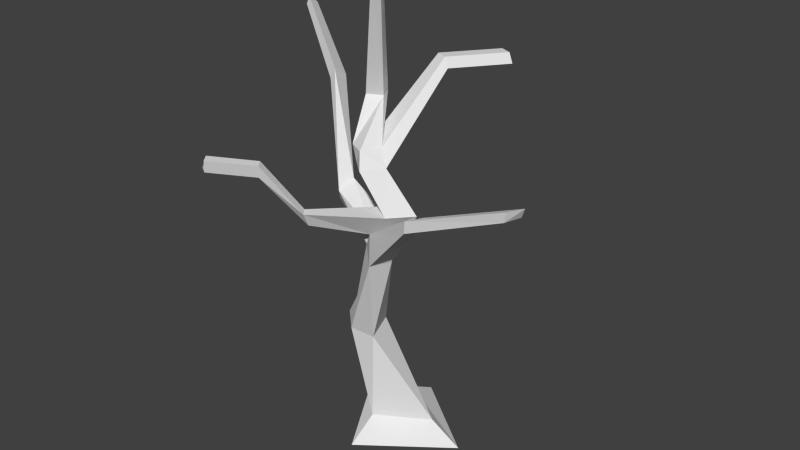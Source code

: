 # Source: Trunk3.blend  (saved by Blender 2.74.0; exported with 4.5.12 LTS)
import bpy
from mathutils import Matrix  # noqa: F401  (used for matrix-valued properties, if any)

bpy.ops.wm.read_factory_settings(use_empty=True)
scene = bpy.context.scene
scene.name = 'Scene'

# ---- collections
col_collection_1 = bpy.data.collections.new('Collection 1'); scene.collection.children.link(col_collection_1)

# ---- world
world_world = bpy.data.worlds.new('World'); scene.world = world_world
world_world.color = (0.05088, 0.05088, 0.05088)
world_world.use_sun_shadow = False
world_world.sun_shadow_jitter_overblur = 0.0
world_world.cycles.sampling_method = 'MANUAL'
world_world.cycles.sample_map_resolution = 256

# ---- meshes
me_circle = bpy.data.meshes.new('Circle')
me_circle.from_pydata([(1.232e-08, 0.263, 0.1616), (-0.263, -2.079e-08, 0.1616), (3.531e-08, -0.263, 0.1616), (0.429, -6.157e-09, 0.1616), (-0.09225, 0.02467, 0.9437), (-0.3881, -0.09326, 0.9437), (-0.2032, -0.2787, 0.9437), (0.02568, -0.2712, 0.9437), (0.5237, -0.3457, 2.211), (0.1074, -0.1905, 2.336), (0.244, -0.3585, 2.211), (0.3685, -0.5158, 2.211), (9.991e-09, 0.5278, 0.004969), (-0.231, -2.911e-08, 0.004969), (5.613e-08, -0.5278, 0.004969), (0.7017, 2.555e-10, 0.004969), (-0.1813, 0.1713, 2.872), (-0.3053, 0.1091, 2.872), (-0.2431, -0.0149, 2.872), (-0.1192, 0.04729, 2.872), (0.1223, -0.2321, 3.95), (0.0652, -0.2563, 3.95), (0.08938, -0.3134, 3.95), (0.1465, -0.2892, 3.95), (0.1554, -0.2499, 2.452), (0.04172, -0.4186, 2.452), (-0.08935, -0.3032, 2.452), (-0.01328, -0.1362, 2.452), (0.2113, -0.2514, 1.707), (0.1502, -0.449, 1.707), (0.07404, -0.3865, 1.855), (0.1065, -0.1903, 1.855), (0.1814, -0.4722, 2.004), (0.1277, -0.3799, 1.984), (0.1852, -0.2017, 1.984), (0.2722, -0.2924, 1.835), (-0.03439, -0.3268, 2.561), (-0.1717, -0.2509, 2.561), (-0.1272, -0.08498, 2.561), (0.04011, -0.1595, 2.561), (-0.1292, -0.8264, 2.247), (-0.07389, -0.8963, 2.247), (-0.09193, -0.8317, 2.13), (-0.1571, -0.7906, 2.13), (-0.1292, -0.8264, 2.247), (-0.07389, -0.8963, 2.247), (-0.09193, -0.8317, 2.13), (-0.1571, -0.7906, 2.13), (-0.1292, -0.8264, 2.247), (-0.07389, -0.8963, 2.247), (-0.09193, -0.8317, 2.13), (-0.1571, -0.7906, 2.13), (-0.3778, -1.001, 2.615), (-0.3224, -1.071, 2.615), (-0.3474, -1.053, 2.513), (-0.4205, -1.006, 2.513), (-0.6287, -1.279, 2.68), (-0.5734, -1.349, 2.68), (-0.5983, -1.331, 2.578), (-0.6715, -1.284, 2.578), (-0.3436, -0.2226, 2.052), (-0.317, -0.09007, 2.144), (-0.2997, -0.2779, 2.142), (-0.2525, -0.1575, 2.225), (-0.5858, -0.03287, 2.922), (-0.5612, 0.1155, 2.922), (-0.5453, -0.02788, 3.019), (-0.9616, 0.1205, 3.402), (-0.9449, 0.2218, 3.402), (-0.934, 0.1239, 3.468), (0.1828, 0.4354, 3.046), (0.08404, 0.502, 3.046), (0.01734, 0.532, 3.11), (0.1153, 0.4883, 3.11), (0.4465, 0.9064, 3.018), (0.3478, 0.9729, 3.018), (0.2811, 1.003, 3.082), (0.3791, 0.9593, 3.082), (0.6891, -0.5086, 2.231), (0.6478, -0.6421, 2.231), (0.669, -0.6578, 2.342), (0.7303, -0.5363, 2.342), (0.6891, -0.5086, 2.231), (0.6478, -0.6421, 2.231), (0.669, -0.6578, 2.342), (0.7303, -0.5363, 2.342), (0.6891, -0.5086, 2.231), (0.6478, -0.6421, 2.231), (0.669, -0.6578, 2.342), (0.7303, -0.5363, 2.342), (1.365, -0.2675, 2.445), (1.322, -0.4079, 2.445), (1.344, -0.4245, 2.536), (1.409, -0.2967, 2.536)], [], [(4, 7, 3), (7, 6, 2), (6, 5, 1), (1, 5, 4), (8, 11, 32), (32, 42, 43), (10, 9, 34), (34, 9, 8), (15, 12, 0), (2, 14, 15), (1, 13, 14), (12, 13, 1), (39, 16, 19), (19, 18, 37), (18, 17, 38), (38, 17, 16), (20, 23, 19), (19, 23, 22), (18, 22, 21), (21, 20, 16), (10, 9, 8), (9, 27, 24), (26, 27, 9), (25, 26, 10), (24, 25, 11), (31, 28, 4), (6, 30, 31), (29, 30, 6), (28, 29, 7), (31, 34, 35), (33, 34, 63), (32, 33, 30), (32, 80, 81), (38, 39, 73), (37, 38, 27), (36, 37, 26), (24, 39, 36), (42, 46, 47), (33, 43, 40), (32, 11, 41), (11, 10, 40), (46, 50, 51), (43, 47, 44), (41, 45, 46), (40, 44, 45), (51, 50, 54), (47, 51, 48), (45, 49, 50), (44, 48, 49), (55, 54, 58), (48, 51, 55), (49, 53, 54), (48, 52, 53), (58, 57, 56), (55, 59, 56), (53, 57, 58), (53, 52, 56), (66, 65, 68), (31, 61, 63), (30, 33, 62), (31, 30, 60), (65, 66, 63), (62, 63, 66), (62, 66, 64), (61, 60, 64), (68, 67, 69), (66, 69, 67), (65, 64, 67), (73, 77, 76), (38, 72, 71), (27, 71, 70), (39, 24, 70), (75, 76, 77), (71, 72, 76), (71, 75, 74), (73, 70, 74), (80, 84, 85), (32, 29, 79), (29, 28, 78), (35, 81, 78), (84, 88, 89), (79, 83, 84), (78, 82, 83), (81, 85, 82), (89, 88, 92), (83, 87, 88), (82, 86, 87), (85, 89, 86), (93, 92, 91), (88, 87, 91), (86, 90, 91), (89, 93, 90), (0, 4, 3), (3, 7, 2), (2, 6, 1), (0, 1, 4), (35, 8, 32), (33, 32, 43), (33, 10, 34), (35, 34, 8), (3, 15, 0), (3, 2, 15), (2, 1, 14), (0, 12, 1), (36, 39, 19), (36, 19, 37), (37, 18, 38), (39, 38, 16), (16, 20, 19), (18, 19, 22), (17, 18, 21), (17, 21, 16), (11, 10, 8), (8, 9, 24), (10, 26, 9), (11, 25, 10), (8, 24, 11), (5, 31, 4), (5, 6, 31), (7, 29, 6), (4, 28, 7), (28, 31, 35), (62, 33, 63), (29, 32, 30), (35, 32, 81), (72, 38, 73), (26, 37, 27), (25, 36, 26), (25, 24, 36), (43, 42, 47), (10, 33, 40), (42, 32, 41), (41, 11, 40), (47, 46, 51), (40, 43, 44), (42, 41, 46), (41, 40, 45), (55, 51, 54), (44, 47, 48), (46, 45, 50), (45, 44, 49), (59, 55, 58), (52, 48, 55), (50, 49, 54), (49, 48, 53), (59, 58, 56), (52, 55, 56), (54, 53, 58), (57, 53, 56), (69, 66, 68), (34, 31, 63), (60, 30, 62), (61, 31, 60), (61, 65, 63), (60, 62, 64), (65, 61, 64), (64, 66, 67), (68, 65, 67), (72, 73, 76), (27, 38, 71), (24, 27, 70), (73, 39, 70), (74, 75, 77), (75, 71, 76), (70, 71, 74), (77, 73, 74), (81, 80, 85), (80, 32, 79), (79, 29, 78), (28, 35, 78), (85, 84, 89), (80, 79, 84), (79, 78, 83), (78, 81, 82), (93, 89, 92), (84, 83, 88), (83, 82, 87), (82, 85, 86), (90, 93, 91), (92, 88, 91), (87, 86, 91), (86, 89, 90)])
me_circle.use_remesh_preserve_volume = False
me_circle.use_remesh_preserve_attributes = False
me_circle.use_mirror_vertex_groups = False
me_circle.update()

# ---- objects
ob_trunk = bpy.data.objects.new('Trunk', me_circle)

# ---- transforms, parenting, visibility, modifiers, constraints
ob_trunk.location = (0.0, 0.0, 0.0)
ob_trunk.lineart.crease_threshold = 0.0

# ---- collection membership
col_collection_1.objects.link(ob_trunk)

# ---- scene / render settings (as saved in the file)
scene.frame_start = 1; scene.frame_end = 250; scene.frame_set(1)
scene.render.engine = 'BLENDER_EEVEE_NEXT'
scene.render.resolution_percentage = 50
scene.render.dither_intensity = 0.0
scene.cycles.use_denoising = False
scene.cycles.samples = 10
scene.cycles.sampling_pattern = 'TABULATED_SOBOL'
scene.cycles.light_sampling_threshold = 0.0
scene.cycles.use_adaptive_sampling = False
scene.cycles.use_light_tree = False
scene.cycles.blur_glossy = 0.0
scene.cycles.pixel_filter_type = 'GAUSSIAN'
scene.cycles.sample_clamp_indirect = 0.0
scene.view_settings.view_transform = 'Standard'
bpy.context.view_layer.update()

# ---- added for rendering (the .blend has no active camera and no usable light): camera, sun
cam_auto = bpy.data.cameras.new('AutoCamera')
cam_auto.lens = 50.0
cam_auto.sensor_width = 36.0
cam_auto.clip_end = 1000.0
ob_auto_camera = bpy.data.objects.new('AutoCamera', cam_auto)
scene.collection.objects.link(ob_auto_camera)
ob_auto_camera.location = (5.00548, -5.91156, 5.80315)
ob_auto_camera.rotation_euler = (1.09748, -7.21219e-08, 0.694738)
scene.camera = ob_auto_camera
light_auto_sun = bpy.data.lights.new('AutoSun', 'SUN')
light_auto_sun.energy = 3.0
light_auto_sun.angle = 0.0523599
ob_auto_sun = bpy.data.objects.new('AutoSun', light_auto_sun)
scene.collection.objects.link(ob_auto_sun)
ob_auto_sun.rotation_euler = (0.872665, 0.174533, 0.523599)
bpy.context.view_layer.update()
